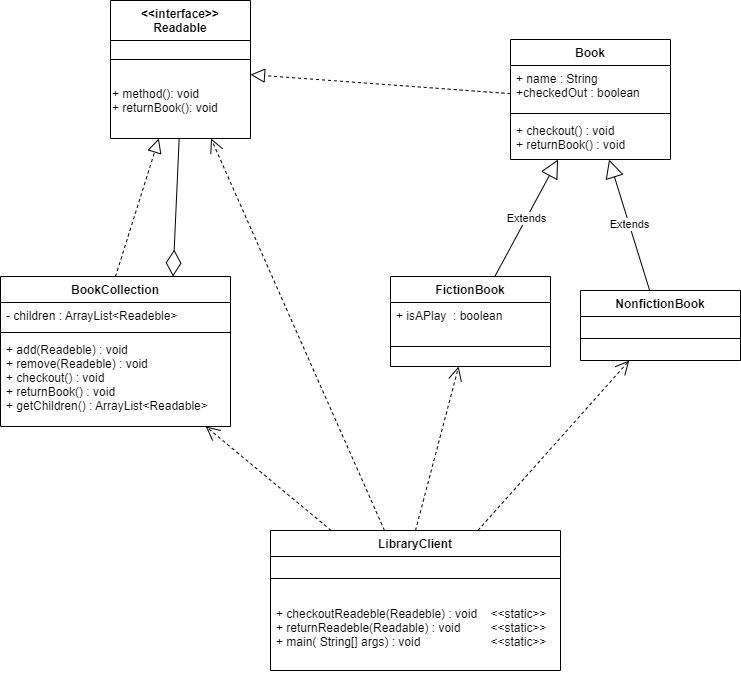

The diagram above was exported from draw.io. Its source (the exported page's mxGraphModel, read from the mxfile embedded in the PNG):
<mxGraphModel dx="1556" dy="828" grid="1" gridSize="10" guides="1" tooltips="1" connect="1" arrows="1" fold="1" page="1" pageScale="1" pageWidth="827" pageHeight="1169" math="0" shadow="0">
  <root>
    <mxCell id="0" />
    <mxCell id="1" parent="0" />
    <mxCell id="dJbhj7rhlACNpCWBJ1tq-1" value="&lt;&lt;interface&gt;&gt; &#10;Readable" style="swimlane;fontStyle=1;align=center;verticalAlign=top;childLayout=stackLayout;horizontal=1;startSize=40;horizontalStack=0;resizeParent=1;resizeParentMax=0;resizeLast=0;collapsible=1;marginBottom=0;" parent="1" vertex="1">
      <mxGeometry x="100" y="60" width="140" height="138" as="geometry" />
    </mxCell>
    <mxCell id="dJbhj7rhlACNpCWBJ1tq-3" value="&#10;" style="line;strokeWidth=1;fillColor=none;align=left;verticalAlign=middle;spacingTop=-1;spacingLeft=3;spacingRight=3;rotatable=0;labelPosition=right;points=[];portConstraint=eastwest;strokeColor=inherit;" parent="dJbhj7rhlACNpCWBJ1tq-1" vertex="1">
      <mxGeometry y="40" width="140" height="38" as="geometry" />
    </mxCell>
    <mxCell id="RhZy2zw64ThCyfF5Fdfj-10" value="+ method(): void&lt;div style=&quot;border-color: var(--border-color); padding: 0px; margin: 0px;&quot;&gt;+ returnBook(): void&lt;/div&gt;&lt;div style=&quot;border-color: var(--border-color); padding: 0px; margin: 0px;&quot;&gt;&lt;br&gt;&lt;/div&gt;" style="text;html=1;align=left;verticalAlign=middle;resizable=0;points=[];autosize=1;strokeColor=none;fillColor=none;" vertex="1" parent="dJbhj7rhlACNpCWBJ1tq-1">
      <mxGeometry y="78" width="140" height="60" as="geometry" />
    </mxCell>
    <mxCell id="RhZy2zw64ThCyfF5Fdfj-11" value="Book" style="swimlane;fontStyle=1;align=center;verticalAlign=top;childLayout=stackLayout;horizontal=1;startSize=26;horizontalStack=0;resizeParent=1;resizeParentMax=0;resizeLast=0;collapsible=1;marginBottom=0;" vertex="1" parent="1">
      <mxGeometry x="500" y="99" width="160" height="120" as="geometry" />
    </mxCell>
    <mxCell id="RhZy2zw64ThCyfF5Fdfj-12" value="+ name : String&#10;+checkedOut : boolean&#10;" style="text;strokeColor=none;fillColor=none;align=left;verticalAlign=top;spacingLeft=4;spacingRight=4;overflow=hidden;rotatable=0;points=[[0,0.5],[1,0.5]];portConstraint=eastwest;" vertex="1" parent="RhZy2zw64ThCyfF5Fdfj-11">
      <mxGeometry y="26" width="160" height="44" as="geometry" />
    </mxCell>
    <mxCell id="RhZy2zw64ThCyfF5Fdfj-13" value="" style="line;strokeWidth=1;fillColor=none;align=left;verticalAlign=middle;spacingTop=-1;spacingLeft=3;spacingRight=3;rotatable=0;labelPosition=right;points=[];portConstraint=eastwest;strokeColor=inherit;" vertex="1" parent="RhZy2zw64ThCyfF5Fdfj-11">
      <mxGeometry y="70" width="160" height="8" as="geometry" />
    </mxCell>
    <mxCell id="RhZy2zw64ThCyfF5Fdfj-14" value="+ checkout() : void&#10;+ returnBook() : void" style="text;strokeColor=none;fillColor=none;align=left;verticalAlign=top;spacingLeft=4;spacingRight=4;overflow=hidden;rotatable=0;points=[[0,0.5],[1,0.5]];portConstraint=eastwest;" vertex="1" parent="RhZy2zw64ThCyfF5Fdfj-11">
      <mxGeometry y="78" width="160" height="42" as="geometry" />
    </mxCell>
    <mxCell id="RhZy2zw64ThCyfF5Fdfj-15" value="NonfictionBook" style="swimlane;fontStyle=1;align=center;verticalAlign=top;childLayout=stackLayout;horizontal=1;startSize=26;horizontalStack=0;resizeParent=1;resizeParentMax=0;resizeLast=0;collapsible=1;marginBottom=0;" vertex="1" parent="1">
      <mxGeometry x="570" y="350" width="160" height="70" as="geometry" />
    </mxCell>
    <mxCell id="RhZy2zw64ThCyfF5Fdfj-17" value="" style="line;strokeWidth=1;fillColor=none;align=left;verticalAlign=middle;spacingTop=-1;spacingLeft=3;spacingRight=3;rotatable=0;labelPosition=right;points=[];portConstraint=eastwest;strokeColor=inherit;" vertex="1" parent="RhZy2zw64ThCyfF5Fdfj-15">
      <mxGeometry y="26" width="160" height="44" as="geometry" />
    </mxCell>
    <mxCell id="RhZy2zw64ThCyfF5Fdfj-19" value="FictionBook" style="swimlane;fontStyle=1;align=center;verticalAlign=top;childLayout=stackLayout;horizontal=1;startSize=26;horizontalStack=0;resizeParent=1;resizeParentMax=0;resizeLast=0;collapsible=1;marginBottom=0;" vertex="1" parent="1">
      <mxGeometry x="380" y="336" width="160" height="90" as="geometry" />
    </mxCell>
    <mxCell id="RhZy2zw64ThCyfF5Fdfj-20" value="+ isAPlay  : boolean" style="text;strokeColor=none;fillColor=none;align=left;verticalAlign=top;spacingLeft=4;spacingRight=4;overflow=hidden;rotatable=0;points=[[0,0.5],[1,0.5]];portConstraint=eastwest;" vertex="1" parent="RhZy2zw64ThCyfF5Fdfj-19">
      <mxGeometry y="26" width="160" height="24" as="geometry" />
    </mxCell>
    <mxCell id="RhZy2zw64ThCyfF5Fdfj-21" value="" style="line;strokeWidth=1;fillColor=none;align=left;verticalAlign=middle;spacingTop=-1;spacingLeft=3;spacingRight=3;rotatable=0;labelPosition=right;points=[];portConstraint=eastwest;strokeColor=inherit;" vertex="1" parent="RhZy2zw64ThCyfF5Fdfj-19">
      <mxGeometry y="50" width="160" height="40" as="geometry" />
    </mxCell>
    <mxCell id="RhZy2zw64ThCyfF5Fdfj-24" value="BookCollection" style="swimlane;fontStyle=1;align=center;verticalAlign=top;childLayout=stackLayout;horizontal=1;startSize=26;horizontalStack=0;resizeParent=1;resizeParentMax=0;resizeLast=0;collapsible=1;marginBottom=0;" vertex="1" parent="1">
      <mxGeometry x="-10" y="336" width="230" height="150" as="geometry" />
    </mxCell>
    <mxCell id="RhZy2zw64ThCyfF5Fdfj-25" value="- children : ArrayList&lt;Readeble&gt;" style="text;strokeColor=none;fillColor=none;align=left;verticalAlign=top;spacingLeft=4;spacingRight=4;overflow=hidden;rotatable=0;points=[[0,0.5],[1,0.5]];portConstraint=eastwest;" vertex="1" parent="RhZy2zw64ThCyfF5Fdfj-24">
      <mxGeometry y="26" width="230" height="26" as="geometry" />
    </mxCell>
    <mxCell id="RhZy2zw64ThCyfF5Fdfj-26" value="" style="line;strokeWidth=1;fillColor=none;align=left;verticalAlign=middle;spacingTop=-1;spacingLeft=3;spacingRight=3;rotatable=0;labelPosition=right;points=[];portConstraint=eastwest;strokeColor=inherit;" vertex="1" parent="RhZy2zw64ThCyfF5Fdfj-24">
      <mxGeometry y="52" width="230" height="8" as="geometry" />
    </mxCell>
    <mxCell id="RhZy2zw64ThCyfF5Fdfj-27" value="+ add(Readeble) : void&#10;+ remove(Readeble) : void&#10;+ checkout() : void&#10;+ returnBook() : void &#10;+ getChildren() : ArrayList&lt;Readable&gt;" style="text;strokeColor=none;fillColor=none;align=left;verticalAlign=top;spacingLeft=4;spacingRight=4;overflow=hidden;rotatable=0;points=[[0,0.5],[1,0.5]];portConstraint=eastwest;" vertex="1" parent="RhZy2zw64ThCyfF5Fdfj-24">
      <mxGeometry y="60" width="230" height="90" as="geometry" />
    </mxCell>
    <mxCell id="RhZy2zw64ThCyfF5Fdfj-30" value="Extends" style="endArrow=block;endSize=16;endFill=0;html=1;rounded=0;" edge="1" parent="1" source="RhZy2zw64ThCyfF5Fdfj-19" target="RhZy2zw64ThCyfF5Fdfj-11">
      <mxGeometry width="160" relative="1" as="geometry">
        <mxPoint x="300" y="190" as="sourcePoint" />
        <mxPoint x="460" y="190" as="targetPoint" />
      </mxGeometry>
    </mxCell>
    <mxCell id="RhZy2zw64ThCyfF5Fdfj-31" value="Extends" style="endArrow=block;endSize=16;endFill=0;html=1;rounded=0;" edge="1" parent="1" source="RhZy2zw64ThCyfF5Fdfj-15" target="RhZy2zw64ThCyfF5Fdfj-11">
      <mxGeometry width="160" relative="1" as="geometry">
        <mxPoint x="300" y="190" as="sourcePoint" />
        <mxPoint x="460" y="190" as="targetPoint" />
      </mxGeometry>
    </mxCell>
    <mxCell id="RhZy2zw64ThCyfF5Fdfj-32" value="" style="endArrow=block;dashed=1;endFill=0;endSize=12;html=1;rounded=0;" edge="1" parent="1" source="RhZy2zw64ThCyfF5Fdfj-11" target="dJbhj7rhlACNpCWBJ1tq-1">
      <mxGeometry width="160" relative="1" as="geometry">
        <mxPoint x="300" y="190" as="sourcePoint" />
        <mxPoint x="460" y="190" as="targetPoint" />
      </mxGeometry>
    </mxCell>
    <mxCell id="RhZy2zw64ThCyfF5Fdfj-35" value="LibraryClient" style="swimlane;fontStyle=1;align=center;verticalAlign=top;childLayout=stackLayout;horizontal=1;startSize=26;horizontalStack=0;resizeParent=1;resizeParentMax=0;resizeLast=0;collapsible=1;marginBottom=0;" vertex="1" parent="1">
      <mxGeometry x="260" y="590" width="290" height="140" as="geometry" />
    </mxCell>
    <mxCell id="RhZy2zw64ThCyfF5Fdfj-37" value="" style="line;strokeWidth=1;fillColor=none;align=left;verticalAlign=middle;spacingTop=-1;spacingLeft=3;spacingRight=3;rotatable=0;labelPosition=right;points=[];portConstraint=eastwest;strokeColor=inherit;" vertex="1" parent="RhZy2zw64ThCyfF5Fdfj-35">
      <mxGeometry y="26" width="290" height="44" as="geometry" />
    </mxCell>
    <mxCell id="RhZy2zw64ThCyfF5Fdfj-38" value="+ checkoutReadeble(Readeble) : void    &lt;&lt;static&gt;&gt;&#10;+ returnReadeble(Readable) : void         &lt;&lt;static&gt;&gt;&#10;+ main( String[] args) : void                     &lt;&lt;static&gt;&gt;" style="text;strokeColor=none;fillColor=none;align=left;verticalAlign=top;spacingLeft=4;spacingRight=4;overflow=hidden;rotatable=0;points=[[0,0.5],[1,0.5]];portConstraint=eastwest;" vertex="1" parent="RhZy2zw64ThCyfF5Fdfj-35">
      <mxGeometry y="70" width="290" height="70" as="geometry" />
    </mxCell>
    <mxCell id="RhZy2zw64ThCyfF5Fdfj-41" value="" style="endArrow=open;endSize=12;dashed=1;html=1;rounded=0;" edge="1" parent="1" source="RhZy2zw64ThCyfF5Fdfj-35" target="RhZy2zw64ThCyfF5Fdfj-24">
      <mxGeometry width="160" relative="1" as="geometry">
        <mxPoint x="270" y="490" as="sourcePoint" />
        <mxPoint x="430" y="490" as="targetPoint" />
      </mxGeometry>
    </mxCell>
    <mxCell id="RhZy2zw64ThCyfF5Fdfj-42" value="" style="endArrow=open;endSize=12;dashed=1;html=1;rounded=0;exitX=0.5;exitY=0;exitDx=0;exitDy=0;" edge="1" parent="1" source="RhZy2zw64ThCyfF5Fdfj-35" target="RhZy2zw64ThCyfF5Fdfj-19">
      <mxGeometry x="0.0066" width="160" relative="1" as="geometry">
        <mxPoint x="455.5158950730405" y="574.99" as="sourcePoint" />
        <mxPoint x="397.75401069518716" y="424" as="targetPoint" />
        <mxPoint as="offset" />
      </mxGeometry>
    </mxCell>
    <mxCell id="RhZy2zw64ThCyfF5Fdfj-43" value="" style="endArrow=open;endSize=12;dashed=1;html=1;rounded=0;" edge="1" parent="1" source="RhZy2zw64ThCyfF5Fdfj-35" target="RhZy2zw64ThCyfF5Fdfj-15">
      <mxGeometry width="160" relative="1" as="geometry">
        <mxPoint x="619.9958950730405" y="590" as="sourcePoint" />
        <mxPoint x="638.0799999999999" y="402.0160000000001" as="targetPoint" />
      </mxGeometry>
    </mxCell>
    <mxCell id="RhZy2zw64ThCyfF5Fdfj-45" value="" style="endArrow=diamondThin;endFill=0;endSize=24;html=1;rounded=0;entryX=0.75;entryY=0;entryDx=0;entryDy=0;" edge="1" parent="1" source="RhZy2zw64ThCyfF5Fdfj-10" target="RhZy2zw64ThCyfF5Fdfj-24">
      <mxGeometry width="160" relative="1" as="geometry">
        <mxPoint x="270" y="390" as="sourcePoint" />
        <mxPoint x="430" y="390" as="targetPoint" />
      </mxGeometry>
    </mxCell>
    <mxCell id="RhZy2zw64ThCyfF5Fdfj-46" value="" style="endArrow=open;endSize=12;dashed=1;html=1;rounded=0;" edge="1" parent="1" source="RhZy2zw64ThCyfF5Fdfj-35" target="dJbhj7rhlACNpCWBJ1tq-1">
      <mxGeometry x="0.0066" width="160" relative="1" as="geometry">
        <mxPoint x="415" y="600" as="sourcePoint" />
        <mxPoint x="458.1578947368421" y="436" as="targetPoint" />
        <mxPoint as="offset" />
      </mxGeometry>
    </mxCell>
    <mxCell id="RhZy2zw64ThCyfF5Fdfj-47" value="" style="endArrow=block;dashed=1;endFill=0;endSize=12;html=1;rounded=0;exitX=0.5;exitY=0;exitDx=0;exitDy=0;" edge="1" parent="1" source="RhZy2zw64ThCyfF5Fdfj-24" target="dJbhj7rhlACNpCWBJ1tq-1">
      <mxGeometry width="160" relative="1" as="geometry">
        <mxPoint x="510" y="163.14634146341461" as="sourcePoint" />
        <mxPoint x="250" y="144.1219512195122" as="targetPoint" />
      </mxGeometry>
    </mxCell>
  </root>
</mxGraphModel>